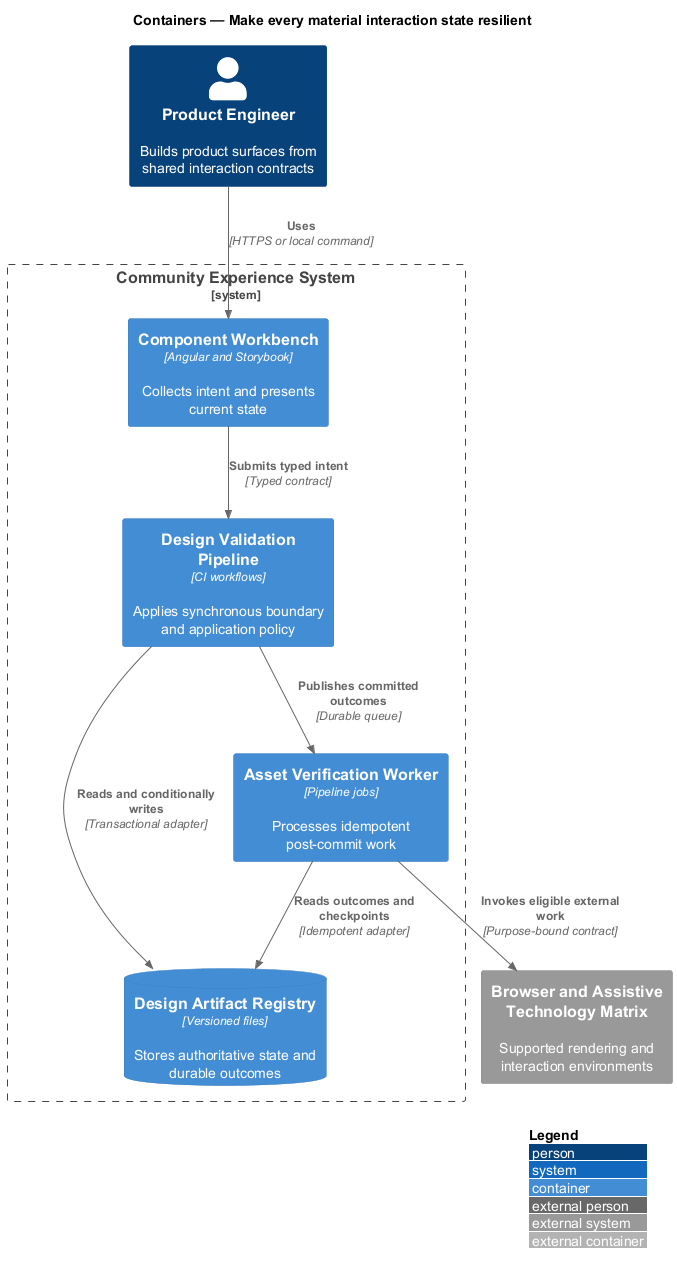

The diagram above was rendered by PlantUML. Its source (embedded in the PNG):
@startuml
!include <C4/C4_Container>
LAYOUT_WITH_LEGEND()
title Containers — Make every material interaction state resilient

Person(actor, "Product Engineer", "Builds product surfaces from shared interaction contracts")
System_Ext(external, "Browser and Assistive Technology Matrix", "Supported rendering and interaction environments")
System_Boundary(system, "Community Experience System") {
  Container(frontend, "Component Workbench", "Angular and Storybook", "Collects intent and presents current state")
  Container(backend, "Design Validation Pipeline", "CI workflows", "Applies synchronous boundary and application policy")
  Container(worker, "Asset Verification Worker", "Pipeline jobs", "Processes idempotent post-commit work")
  ContainerDb(store, "Design Artifact Registry", "Versioned files", "Stores authoritative state and durable outcomes")
}

Rel(actor, frontend, "Uses", "HTTPS or local command")
Rel(frontend, backend, "Submits typed intent", "Typed contract")
Rel(backend, store, "Reads and conditionally writes", "Transactional adapter")
Rel(backend, worker, "Publishes committed outcomes", "Durable queue")
Rel(worker, store, "Reads outcomes and checkpoints", "Idempotent adapter")
Rel(worker, external, "Invokes eligible external work", "Purpose-bound contract")
@enduml